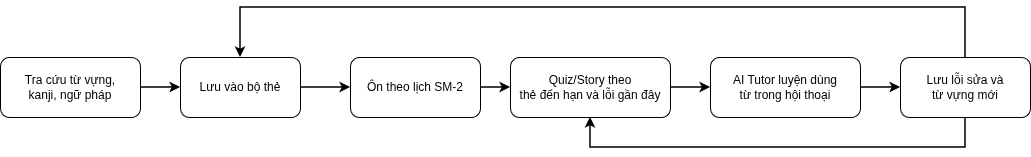

The diagram above was exported from draw.io. Its source (the exported page's mxGraphModel, read from the mxfile embedded in the PNG):
<mxGraphModel dx="1340" dy="796" grid="1" gridSize="10" guides="1" tooltips="1" connect="1" arrows="1" fold="1" page="1" pageScale="1" pageWidth="850" pageHeight="1100" math="0" shadow="0">
  <root>
    <mxCell id="0" />
    <mxCell id="1" parent="0" />
    <mxCell id="bURQnclsgXHwJVGw_S6S-1" parent="1" style="whiteSpace=wrap;html=1;rounded=1;strokeColor=#000000;fillColor=#ffffff;fontColor=#000000;align=center;verticalAlign=middle;fontSize=12;" value="Tra cứu từ vựng,&lt;br&gt;kanji, ngữ pháp" vertex="1">
      <mxGeometry height="60" width="140" x="40" y="160" as="geometry" />
    </mxCell>
    <mxCell id="bURQnclsgXHwJVGw_S6S-2" parent="1" style="whiteSpace=wrap;html=1;rounded=1;strokeColor=#000000;fillColor=#ffffff;fontColor=#000000;align=center;verticalAlign=middle;fontSize=12;" value="Lưu vào bộ thẻ" vertex="1">
      <mxGeometry height="60" width="120" x="220" y="160" as="geometry" />
    </mxCell>
    <mxCell id="bURQnclsgXHwJVGw_S6S-3" parent="1" style="whiteSpace=wrap;html=1;rounded=1;strokeColor=#000000;fillColor=#ffffff;fontColor=#000000;align=center;verticalAlign=middle;fontSize=12;" value="Ôn theo lịch SM-2" vertex="1">
      <mxGeometry height="60" width="130" x="390" y="160" as="geometry" />
    </mxCell>
    <mxCell id="bURQnclsgXHwJVGw_S6S-4" parent="1" style="whiteSpace=wrap;html=1;rounded=1;strokeColor=#000000;fillColor=#ffffff;fontColor=#000000;align=center;verticalAlign=middle;fontSize=12;" value="Quiz/Story theo&lt;br&gt;thẻ đến hạn và lỗi gần đây" vertex="1">
      <mxGeometry height="60" width="160" x="550" y="160" as="geometry" />
    </mxCell>
    <mxCell id="bURQnclsgXHwJVGw_S6S-5" parent="1" style="whiteSpace=wrap;html=1;rounded=1;strokeColor=#000000;fillColor=#ffffff;fontColor=#000000;align=center;verticalAlign=middle;fontSize=12;" value="AI Tutor luyện dùng&lt;br&gt;từ trong hội thoại" vertex="1">
      <mxGeometry height="60" width="150" x="750" y="160" as="geometry" />
    </mxCell>
    <mxCell id="bURQnclsgXHwJVGw_S6S-6" parent="1" style="whiteSpace=wrap;html=1;rounded=1;strokeColor=#000000;fillColor=#ffffff;fontColor=#000000;align=center;verticalAlign=middle;fontSize=12;" value="Lưu lỗi sửa và&lt;br&gt;từ vựng mới" vertex="1">
      <mxGeometry height="60" width="130" x="940" y="160" as="geometry" />
    </mxCell>
    <mxCell id="bURQnclsgXHwJVGw_S6S-7" edge="1" parent="1" source="bURQnclsgXHwJVGw_S6S-1" style="endArrow=classic;html=1;rounded=0;strokeWidth=1.5;strokeColor=#000000;" target="bURQnclsgXHwJVGw_S6S-2">
      <mxGeometry relative="1" as="geometry" />
    </mxCell>
    <mxCell id="bURQnclsgXHwJVGw_S6S-8" edge="1" parent="1" source="bURQnclsgXHwJVGw_S6S-2" style="endArrow=classic;html=1;rounded=0;strokeWidth=1.5;strokeColor=#000000;" target="bURQnclsgXHwJVGw_S6S-3">
      <mxGeometry relative="1" as="geometry" />
    </mxCell>
    <mxCell id="bURQnclsgXHwJVGw_S6S-9" edge="1" parent="1" source="bURQnclsgXHwJVGw_S6S-3" style="endArrow=classic;html=1;rounded=0;strokeWidth=1.5;strokeColor=#000000;" target="bURQnclsgXHwJVGw_S6S-4">
      <mxGeometry relative="1" as="geometry" />
    </mxCell>
    <mxCell id="bURQnclsgXHwJVGw_S6S-10" edge="1" parent="1" source="bURQnclsgXHwJVGw_S6S-4" style="endArrow=classic;html=1;rounded=0;strokeWidth=1.5;strokeColor=#000000;" target="bURQnclsgXHwJVGw_S6S-5">
      <mxGeometry relative="1" as="geometry" />
    </mxCell>
    <mxCell id="bURQnclsgXHwJVGw_S6S-11" edge="1" parent="1" source="bURQnclsgXHwJVGw_S6S-5" style="endArrow=classic;html=1;rounded=0;strokeWidth=1.5;strokeColor=#000000;" target="bURQnclsgXHwJVGw_S6S-6">
      <mxGeometry relative="1" as="geometry" />
    </mxCell>
    <mxCell id="bURQnclsgXHwJVGw_S6S-12" edge="1" parent="1" source="bURQnclsgXHwJVGw_S6S-6" style="endArrow=classic;html=1;rounded=0;edgeStyle=orthogonalEdgeStyle;strokeWidth=1.5;strokeColor=#000000;exitX=0.5;exitY=1;exitDx=0;exitDy=0;entryX=0.5;entryY=1;entryDx=0;entryDy=0;" target="bURQnclsgXHwJVGw_S6S-4">
      <mxGeometry relative="1" as="geometry">
        <Array as="points">
          <mxPoint x="1005" y="250" />
          <mxPoint x="630" y="250" />
        </Array>
      </mxGeometry>
    </mxCell>
    <mxCell id="bURQnclsgXHwJVGw_S6S-13" edge="1" parent="1" source="bURQnclsgXHwJVGw_S6S-6" style="endArrow=classic;html=1;rounded=0;edgeStyle=orthogonalEdgeStyle;strokeWidth=1.5;strokeColor=#000000;exitX=0.5;exitY=0;exitDx=0;exitDy=0;entryX=0.5;entryY=0;entryDx=0;entryDy=0;" target="bURQnclsgXHwJVGw_S6S-2">
      <mxGeometry relative="1" as="geometry">
        <Array as="points">
          <mxPoint x="1005" y="110" />
          <mxPoint x="280" y="110" />
        </Array>
      </mxGeometry>
    </mxCell>
  </root>
</mxGraphModel>